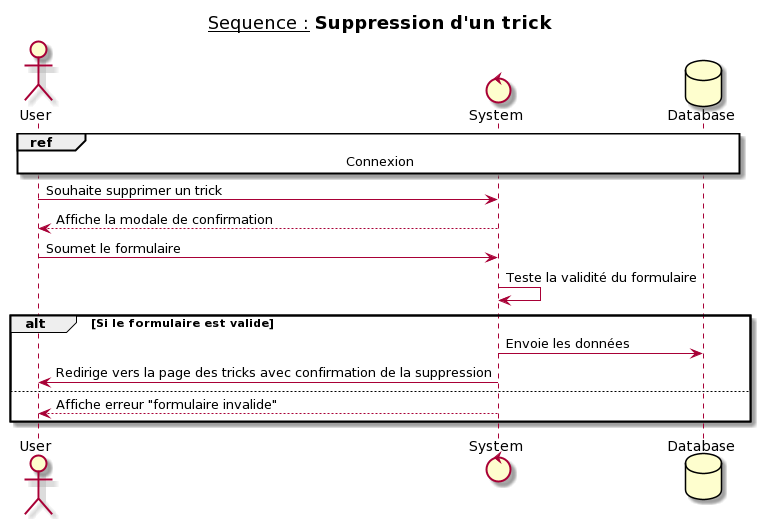

The diagram above was rendered by PlantUML. Its source (embedded in the PNG):
@startuml
title __Sequence :__ **Suppression d'un trick**
actor User
control System
database Database

ref over User, System, Database : Connexion

User -> System : Souhaite supprimer un trick
System --> User : Affiche la modale de confirmation
User -> System : Soumet le formulaire
System -> System : Teste la validité du formulaire
alt Si le formulaire est valide
  System -> Database : Envoie les données
  System -> User : Redirige vers la page des tricks avec confirmation de la suppression
else
    System --> User : Affiche erreur "formulaire invalide"
end
@enduml